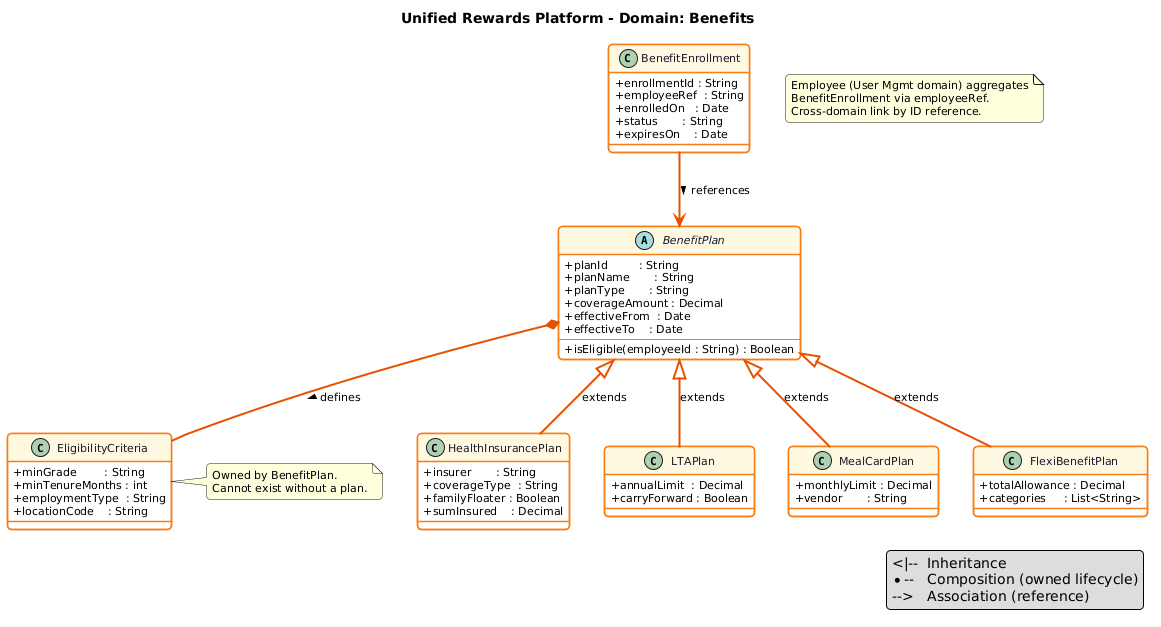

The diagram above was rendered by PlantUML. Its source (embedded in the PNG):
@startuml
title Unified Rewards Platform - Domain: Benefits

top to bottom direction

skinparam defaultFontName        SansSerif
skinparam defaultFontSize        11
skinparam classAttributeIconSize 0
skinparam shadowing              false
skinparam roundCorner            8
skinparam ArrowThickness         2

skinparam class {
  BackgroundColor       #FFFFFF
  BorderColor           #F57F17
  ArrowColor            #E65100
  FontColor             #1a1a2e
  HeaderBackgroundColor #FFF8E1
  FontSize              11
  BorderThickness       1.5
}

' ══════════════════════════════════════════
' CLASSES
' ══════════════════════════════════════════

abstract class BenefitPlan {
  +planId         : String
  +planName       : String
  +planType       : String
  +coverageAmount : Decimal
  +effectiveFrom  : Date
  +effectiveTo    : Date
  --
  +isEligible(employeeId : String) : Boolean
}

class HealthInsurancePlan {
  +insurer       : String
  +coverageType  : String
  +familyFloater : Boolean
  +sumInsured    : Decimal
}

class LTAPlan {
  +annualLimit  : Decimal
  +carryForward : Boolean
}

class MealCardPlan {
  +monthlyLimit : Decimal
  +vendor       : String
}

class FlexiBenefitPlan {
  +totalAllowance : Decimal
  +categories     : List<String>
}

class EligibilityCriteria {
  +minGrade        : String
  +minTenureMonths : int
  +employmentType  : String
  +locationCode    : String
}

class BenefitEnrollment {
  +enrollmentId : String
  +employeeRef  : String
  +enrolledOn   : Date
  +status       : String
  +expiresOn    : Date
}

' ══════════════════════════════════════════
' RELATIONSHIPS
' ══════════════════════════════════════════

BenefitPlan      <|-- HealthInsurancePlan : extends
BenefitPlan      <|-- LTAPlan            : extends
BenefitPlan      <|-- MealCardPlan       : extends
BenefitPlan      <|-- FlexiBenefitPlan  : extends
BenefitPlan       *-- EligibilityCriteria : defines >
BenefitEnrollment --> BenefitPlan         : references >

note as N1
  Employee (User Mgmt domain) aggregates
  BenefitEnrollment via employeeRef.
  Cross-domain link by ID reference.
end note

note right of EligibilityCriteria
  Owned by BenefitPlan.
  Cannot exist without a plan.
end note

legend right
  <|--  Inheritance
  *--   Composition (owned lifecycle)
  -->   Association (reference)
endlegend
@enduml